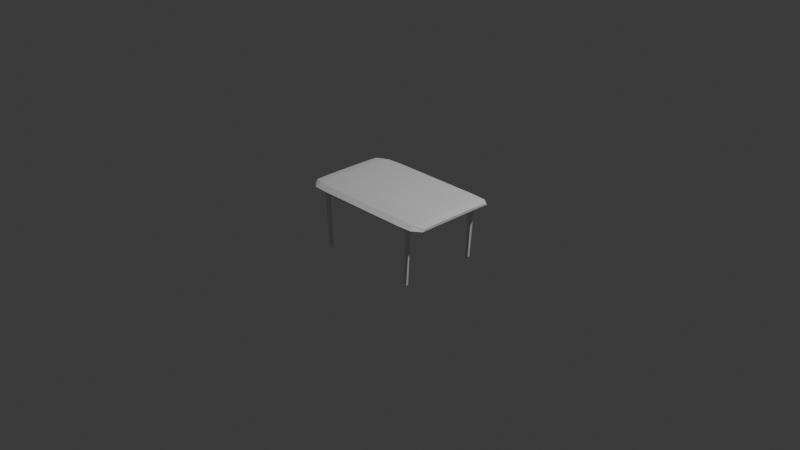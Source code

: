 # Source: Suburb_table.blend  (saved by Blender 5.0.118; exported with 4.5.12 LTS)
import bpy
from mathutils import Matrix  # noqa: F401  (used for matrix-valued properties, if any)

bpy.ops.wm.read_factory_settings(use_empty=True)
scene = bpy.context.scene
scene.name = 'Scene'

# ---- collections
col_collection = bpy.data.collections.new('Collection'); scene.collection.children.link(col_collection)

# ---- world
world_world = bpy.data.worlds.new('World'); scene.world = world_world
world_world.use_nodes = True; world_world.node_tree.nodes.clear()
_N = world_world.node_tree.nodes; _L = world_world.node_tree.links
n0 = _N.new('ShaderNodeOutputWorld'); n0.name = 'World Output'; n0.location = (200, 100)
n1 = _N.new('ShaderNodeBackground'); n1.name = 'Background'; n1.location = (-200, 100)
n1.inputs[0].default_value = (0.05088, 0.05088, 0.05088, 1.0)
_L.new(n1.outputs[0], n0.inputs[0])
n0.is_active_output = True
world_world.color = (0.05088, 0.05088, 0.05088)
world_world.sun_shadow_jitter_overblur = 0.0

# ---- cameras
cam_camera = bpy.data.cameras.new('Camera')
cam_camera.clip_end = 100.0
cam_camera.ortho_scale = 7.314

# ---- lights
light_light = bpy.data.lights.new('Light', 'POINT')
light_light.energy = 1000.0
light_light.shadow_soft_size = 0.1

# ---- meshes
me_cube_001 = bpy.data.meshes.new('Cube.001')
me_cube_001.from_pydata([(-1.006, -0.75, 0.5), (-1.006, 0.75, 0.5), (1.006, -0.75, 0.5), (1.006, 0.75, 0.5), (1.004, -4.657e-10, 0.6667), (-1.004, 4.657e-10, 0.6667), (0.6785, 0.8333, 0.6667), (-0.6785, 0.8333, 0.6667), (-0.6785, -0.8333, 0.6667), (0.6785, -0.8333, 0.6667), (-0.6785, -4.657e-10, 1.0), (0.6785, -4.657e-10, 1.0), (-1.005, -0.8048, 1.863e-09), (-1.004, 0.4684, 0.6381), (-1.005, 0.8048, -2.794e-09), (1.005, 0.8048, 1.863e-09), (1.004, -0.4684, 0.6381), (1.005, -0.8048, -2.794e-09), (-0.6785, 0.4792, 0.9583), (-1.004, -0.4684, 0.6381), (1.004, 0.4684, 0.6381), (0.6785, -0.4792, 0.9583), (0.8819, -9.313e-10, 0.9583), (-0.8847, -9.313e-10, 0.9583), (-1.863e-09, 0.8333, 0.6667), (-0.6785, -0.4792, 0.9583), (-1.863e-09, -0.8333, 0.6667), (0.6785, 0.4792, 0.9583), (-0.6785, -0.9583, 8.848e-09), (0.6785, -0.9583, 8.848e-09), (0.6785, 0.9583, 8.848e-09), (-0.6785, 0.9583, 8.848e-09), (-0.8849, 0.8191, 0.6381), (0.8821, 0.8191, 0.6381), (0.8821, -0.8191, 0.6381), (-0.8849, -0.8191, 0.6381), (-2.794e-09, 0.0, 1.0), (1.001, -9.313e-10, 0.0), (-1.001, 9.313e-10, 0.0), (-1.001, 0.4738, 1.863e-09), (1.001, -0.4738, -1.863e-09), (-0.8847, 0.4765, 0.9182), (1.001, 0.4738, -1.118e-08), (0.8819, 0.4765, 0.9182), (-1.001, -0.4738, -3.725e-09), (3.725e-09, 0.4792, 0.9583), (-7.451e-09, -0.4792, 0.9583), (-3.37e-08, -0.9583, 5.763e-09), (3.37e-08, 0.9583, 5.763e-09), (-0.8848, 0.939, 0.0), (0.882, 0.939, 1.118e-08), (0.8819, -0.4765, 0.9182), (-0.8847, -0.4765, 0.9182), (0.882, -0.939, 0.0), (-0.8848, -0.939, 0.0), (-0.7377, -0.8212, -15.33), (-0.6929, -0.8212, -15.33), (-0.8031, -0.8212, 0.04593), (-0.796, -0.8212, -1.625), (-0.7264, -0.8212, -1.625), (0.7155, -0.8212, -1.625), (0.7268, -0.8212, -15.33), (0.682, -0.8212, -15.33), (0.7922, -0.8212, 0.04593), (0.7851, -0.8212, -1.625), (0.7922, -2.555e-08, 0.04593), (0.7851, -1.976e-08, -1.625), (-0.8031, -2.555e-08, 0.04593), (-0.796, -1.976e-08, -1.625), (-0.7377, 0.8212, -15.33), (-0.6929, 0.8212, -15.33), (-0.8031, 0.8212, 0.04593), (-0.796, 0.8212, -1.625), (-0.7264, 0.8212, -1.625), (0.7155, 0.8212, -1.625), (0.7268, 0.8212, -15.33), (0.682, 0.8212, -15.33), (0.7922, 0.8212, 0.04593), (0.7851, 0.8212, -1.625), (-0.7377, -0.7726, -15.33), (-0.6929, -0.7726, -15.33), (-0.7788, -0.7877, 0.08034), (-0.781, -0.7777, -1.604), (-0.7264, -0.7726, -1.625), (0.7155, -0.7726, -1.625), (0.7268, -0.7726, -15.33), (0.682, -0.7726, -15.33), (0.768, -0.7877, 0.08034), (0.7701, -0.7777, -1.604), (0.7587, -2.571e-08, 0.09341), (0.7516, -1.992e-08, -1.578), (-0.7696, -2.571e-08, 0.09341), (-0.7625, -1.992e-08, -1.578), (-0.7377, 0.7726, -15.33), (-0.6929, 0.7726, -15.33), (-0.7788, 0.7877, 0.08034), (-0.781, 0.7777, -1.604), (-0.7264, 0.7726, -1.625), (0.7155, 0.7726, -1.625), (0.7268, 0.7726, -15.33), (0.682, 0.7726, -15.33), (0.768, 0.7877, 0.08034), (0.7701, 0.7777, -1.604)], [(59, 60), (73, 74), (83, 84), (97, 98)], [(38, 5, 13, 39), (39, 13, 1, 14), (37, 4, 16, 40), (40, 16, 2, 17), (7, 32, 41, 18), (32, 1, 13, 41), (41, 13, 5, 23), (18, 41, 23, 10), (15, 3, 20, 42), (42, 20, 4, 37), (38, 39, 14, 49, 31, 48, 30, 50, 15, 42, 37, 40, 17, 53, 29, 47, 28, 54, 12, 44), (3, 33, 43, 20), (33, 6, 27, 43), (43, 27, 11, 22), (20, 43, 22, 4), (12, 0, 19, 44), (44, 19, 5, 38), (7, 18, 45, 24), (18, 10, 36, 45), (45, 36, 11, 27), (24, 45, 27, 6), (10, 25, 46, 36), (25, 8, 26, 46), (46, 26, 9, 21), (36, 46, 21, 11), (8, 28, 47, 26), (26, 47, 29, 9), (6, 30, 48, 24), (24, 48, 31, 7), (14, 1, 32, 49), (49, 32, 7, 31), (30, 6, 33, 50), (50, 33, 3, 15), (4, 22, 51, 16), (22, 11, 21, 51), (51, 21, 9, 34), (16, 51, 34, 2), (10, 23, 52, 25), (23, 5, 19, 52), (52, 19, 0, 35), (25, 52, 35, 8), (17, 2, 34, 53), (53, 34, 9, 29), (28, 8, 35, 54), (54, 35, 0, 12), (63, 64, 66, 65), (58, 57, 67, 68), (55, 56, 59, 58), (61, 64, 60, 62), (58, 64, 63, 57), (77, 65, 66, 78), (72, 68, 67, 71), (69, 72, 73, 70), (75, 76, 74, 78), (72, 71, 77, 78), (87, 89, 90, 88), (82, 92, 91, 81), (79, 82, 83, 80), (85, 86, 84, 88), (82, 81, 87, 88), (101, 102, 90, 89), (96, 95, 91, 92), (93, 94, 97, 96), (99, 102, 98, 100), (96, 102, 101, 95), (55, 58, 82, 79), (56, 55, 79, 80), (59, 56, 80, 83), (64, 61, 85, 88), (61, 62, 86, 85), (57, 63, 87, 81), (62, 60, 84, 86), (66, 64, 88, 90), (63, 65, 89, 87), (67, 57, 81, 91), (58, 68, 92, 82), (58, 59, 83, 82), (60, 64, 88, 84), (64, 58, 82, 88), (72, 69, 93, 96), (69, 70, 94, 93), (70, 73, 97, 94), (75, 78, 102, 99), (76, 75, 99, 100), (77, 71, 95, 101), (74, 76, 100, 98), (78, 66, 90, 102), (65, 77, 101, 89), (71, 67, 91, 95), (68, 72, 96, 92), (73, 72, 96, 97), (78, 74, 98, 102), (72, 78, 102, 96)])
_uv = me_cube_001.uv_layers.new(name='UVMap')
_uv.uv.foreach_set('vector', [0.5, 0.125, 0.625, 0.125, 0.625, 0.1875, 0.5, 0.1875, 0.5, 0.1875, 0.625, 0.1875, 0.625, 0.25, 0.5, 0.25, 0.5, 0.625, 0.625, 0.625, 0.625, 0.6875, 0.5, 0.6875, 0.5, 0.6875, 0.625, 0.6875, 0.625, 0.75, 0.5, 0.75, 0.878, 0.5, 0.8765, 0.5, 0.8765, 0.5625, 0.878, 0.5625, 0.8765, 0.5, 0.875, 0.5, 0.875, 0.5625, 0.8765, 0.5625, 0.8765, 0.5625, 0.875, 0.5625, 0.875, 0.625, 0.8765, 0.625, 0.878, 0.5625, 0.8765, 0.5625, 0.8765, 0.625, 0.878, 0.625, 0.5, 0.5, 0.625, 0.5, 0.625, 0.5625, 0.5, 0.5625, 0.5, 0.5625, 0.625, 0.5625, 0.625, 0.625, 0.5, 0.625, 0.5, 0.125, 0.5, 0.1875, 0.5, 0.25, 0.5, 0.2485, 0.5, 0.247, 0.5, 0.375, 0.5, 0.503, 0.5, 0.5015, 0.5, 0.5, 0.5, 0.5625, 0.5, 0.625, 0.5, 0.6875, 0.5, 0.75, 0.5, 0.7485, 0.5, 0.747, 0.5, 0.875, 0.5, 1.003, 0.5, 1.001, 0.5, 0.0, 0.5, 0.0625, 0.625, 0.5, 0.6235, 0.5, 0.6235, 0.5625, 0.625, 0.5625, 0.6235, 0.5, 0.622, 0.5, 0.622, 0.5625, 0.6235, 0.5625, 0.6235, 0.5625, 0.622, 0.5625, 0.622, 0.625, 0.6235, 0.625, 0.625, 0.5625, 0.6235, 0.5625, 0.6235, 0.625, 0.625, 0.625, 0.5, 0.0, 0.625, 0.0, 0.625, 0.0625, 0.5, 0.0625, 0.5, 0.0625, 0.625, 0.0625, 0.625, 0.125, 0.5, 0.125, 0.878, 0.5, 0.878, 0.5625, 0.75, 0.5625, 0.75, 0.5, 0.878, 0.5625, 0.878, 0.625, 0.75, 0.625, 0.75, 0.5625, 0.75, 0.5625, 0.75, 0.625, 0.622, 0.625, 0.622, 0.5625, 0.75, 0.5, 0.75, 0.5625, 0.622, 0.5625, 0.622, 0.5, 0.878, 0.625, 0.878, 0.6875, 0.75, 0.6875, 0.75, 0.625, 0.878, 0.6875, 0.878, 0.75, 0.75, 0.75, 0.75, 0.6875, 0.75, 0.6875, 0.75, 0.75, 0.622, 0.75, 0.622, 0.6875, 0.75, 0.625, 0.75, 0.6875, 0.622, 0.6875, 0.622, 0.625, 0.625, 1.003, 0.5, 1.003, 0.5, 0.875, 0.625, 0.875, 0.625, 0.875, 0.5, 0.875, 0.5, 0.747, 0.625, 0.747, 0.625, 0.503, 0.5, 0.503, 0.5, 0.375, 0.625, 0.375, 0.625, 0.375, 0.5, 0.375, 0.5, 0.247, 0.625, 0.247, 0.5, 0.25, 0.625, 0.25, 0.625, 0.2485, 0.5, 0.2485, 0.5, 0.2485, 0.625, 0.2485, 0.625, 0.247, 0.5, 0.247, 0.5, 0.503, 0.625, 0.503, 0.625, 0.5015, 0.5, 0.5015, 0.5, 0.5015, 0.625, 0.5015, 0.625, 0.5, 0.5, 0.5, 0.625, 0.625, 0.6235, 0.625, 0.6235, 0.6875, 0.625, 0.6875, 0.6235, 0.625, 0.622, 0.625, 0.622, 0.6875, 0.6235, 0.6875, 0.6235, 0.6875, 0.622, 0.6875, 0.622, 0.75, 0.6235, 0.75, 0.625, 0.6875, 0.6235, 0.6875, 0.6235, 0.75, 0.625, 0.75, 0.878, 0.625, 0.8765, 0.625, 0.8765, 0.6875, 0.878, 0.6875, 0.8765, 0.625, 0.875, 0.625, 0.875, 0.6875, 0.8765, 0.6875, 0.8765, 0.6875, 0.875, 0.6875, 0.875, 0.75, 0.8765, 0.75, 0.878, 0.6875, 0.8765, 0.6875, 0.8765, 0.75, 0.878, 0.75, 0.5, 0.75, 0.625, 0.75, 0.625, 0.7485, 0.5, 0.7485, 0.5, 0.7485, 0.625, 0.7485, 0.625, 0.747, 0.5, 0.747, 0.5, 1.003, 0.625, 1.003, 0.625, 1.001, 0.5, 1.001, 0.5, 1.001, 0.625, 1.001, 0.625, 1.0, 0.5, 1.0, 0.0, 1.0, 0.0, 0.8913, 0.0, 0.8913, 0.0, 1.0, 0.0, 0.8913, 0.0, 1.0, 0.0, 1.0, 0.0, 0.8913, 0.0, 0.0, 0.0, 0.0, 0.0, 0.0, 0.0, 0.0, 0.0, 0.0, 0.0, 0.0, 0.0, 0.0, 0.0, 0.0, 0.0, 0.8913, 0.0, 0.8913, 0.0, 1.0, 0.0, 1.0, 0.0, 1.0, 0.0, 1.0, 0.0, 0.8913, 0.0, 0.8913, 0.0, 0.8913, 0.0, 0.8913, 0.0, 1.0, 0.0, 1.0, 0.0, 0.0, 0.0, 0.0, 0.0, 0.0, 0.0, 0.0, 0.0, 0.0, 0.0, 0.0, 0.0, 0.0, 0.0, 0.0, 0.0, 0.8913, 0.0, 1.0, 0.0, 1.0, 0.0, 0.8913, 0.0, 1.0, 0.0, 1.0, 0.0, 0.8913, 0.0, 0.8913, 0.0, 0.8913, 0.0, 0.8913, 0.0, 1.0, 0.0, 1.0, 0.0, 0.0, 0.0, 0.0, 0.0, 0.0, 0.0, 0.0, 0.0, 0.0, 0.0, 0.0, 0.0, 0.0, 0.0, 0.0, 0.0, 0.8913, 0.0, 1.0, 0.0, 1.0, 0.0, 0.8913, 0.0, 1.0, 0.0, 0.8913, 0.0, 0.8913, 0.0, 1.0, 0.0, 0.8913, 0.0, 1.0, 0.0, 1.0, 0.0, 0.8913, 0.0, 0.0, 0.0, 0.0, 0.0, 0.0, 0.0, 0.0, 0.0, 0.0, 0.0, 0.0, 0.0, 0.0, 0.0, 0.0, 0.0, 0.8913, 0.0, 0.8913, 0.0, 1.0, 0.0, 1.0, 0.0, 0.0, 0.0, 0.0, 0.0, 0.0, 0.0, 0.0, 0.0, 0.0, 0.0, 0.0, 0.0, 0.0, 0.0, 0.0, 0.0, 0.0, 0.0, 0.0, 0.0, 0.0, 0.0, 0.0, 0.0, 0.0, 0.0, 0.0, 0.0, 0.0, 0.0, 0.0, 0.0, 0.0, 0.0, 0.0, 0.0, 0.0, 0.0, 0.0, 0.0, 1.0, 0.0, 1.0, 0.0, 1.0, 0.0, 1.0, 0.0, 0.0, 0.0, 0.0, 0.0, 0.0, 0.0, 0.0, 0.0, 0.8913, 0.0, 0.8913, 0.0, 0.8913, 0.0, 0.8913, 0.0, 1.0, 0.0, 1.0, 0.0, 1.0, 0.0, 1.0, 0.0, 1.0, 0.0, 1.0, 0.0, 1.0, 0.0, 1.0, 0.0, 0.8913, 0.0, 0.8913, 0.0, 0.8913, 0.0, 0.8913, 0.0, 0.0, 0.0, 0.0, 0.0, 0.0, 0.0, 0.0, 0.0, 0.0, 0.0, 0.0, 0.0, 0.0, 0.0, 0.0, 0.0, 0.8913, 0.0, 0.8913, 0.0, 0.8913, 0.0, 0.8913, 0.0, 0.0, 0.0, 0.0, 0.0, 0.0, 0.0, 0.0, 0.0, 0.0, 0.0, 0.0, 0.0, 0.0, 0.0, 0.0, 0.0, 0.0, 0.0, 0.0, 0.0, 0.0, 0.0, 0.0, 0.0, 0.0, 0.0, 0.0, 0.0, 0.0, 0.0, 0.0, 0.0, 0.0, 0.0, 0.0, 0.0, 0.0, 0.0, 0.0, 0.0, 1.0, 0.0, 1.0, 0.0, 1.0, 0.0, 1.0, 0.0, 0.0, 0.0, 0.0, 0.0, 0.0, 0.0, 0.0, 0.0, 0.8913, 0.0, 0.8913, 0.0, 0.8913, 0.0, 0.8913, 0.0, 1.0, 0.0, 1.0, 0.0, 1.0, 0.0, 1.0, 0.0, 1.0, 0.0, 1.0, 0.0, 1.0, 0.0, 1.0, 0.0, 0.8913, 0.0, 0.8913, 0.0, 0.8913, 0.0, 0.8913, 0.0, 0.0, 0.0, 0.0, 0.0, 0.0, 0.0, 0.0, 0.0, 0.0, 0.0, 0.0, 0.0, 0.0, 0.0, 0.0, 0.0, 0.8913, 0.0, 0.8913, 0.0, 0.8913, 0.0, 0.8913])
me_cube_001.update()

# ---- objects
ob_light = bpy.data.objects.new('Light', light_light)
ob_camera = bpy.data.objects.new('Camera', cam_camera)
ob_empty = bpy.data.objects.new('Empty', None)
ob_empty_001 = bpy.data.objects.new('Empty.001', None)
ob_empty_003 = bpy.data.objects.new('Empty.003', None)
ob_empty_002 = bpy.data.objects.new('Empty.002', None)
ob_cube_001 = bpy.data.objects.new('Cube.001', me_cube_001)

# ---- transforms, parenting, visibility, modifiers, constraints
ob_light.location = (4.076, 1.005, 5.904)
ob_light.rotation_euler = (0.6503, 0.05522, 1.866)
ob_light.lock_rotations_4d = False
ob_light.empty_display_type = 'ARROWS'
ob_light.color = (0.0, 0.0, 0.0, 0.0)
ob_light.lineart.crease_threshold = 0.0
ob_camera.location = (7.359, -6.926, 4.958)
ob_camera.rotation_euler = (1.109, 0.0, 0.8149)
ob_camera.lock_rotations_4d = False
ob_camera.empty_display_type = 'ARROWS'
ob_camera.color = (0.0, 0.0, 0.0, 0.0)
ob_camera.display_type = 'WIRE'
ob_camera.lineart.crease_threshold = 0.0
ob_empty.location = (0.0, 0.0, 6.933)
ob_empty.empty_display_type = 'IMAGE'
ob_empty.empty_display_size = 5.0
ob_empty.use_empty_image_alpha = True
ob_empty.color = (1.0, 1.0, 1.0, 0.5)
ob_empty_001.location = (-3.788, 0.0, -0.0008152)
ob_empty_001.rotation_euler = (1.571, 0.0, 1.571)
ob_empty_001.scale = (0.1806, 0.2151, 0.1806)
ob_empty_001.empty_display_type = 'IMAGE'
ob_empty_001.empty_display_size = 5.0
ob_empty_001.use_empty_image_alpha = True
ob_empty_001.color = (1.0, 1.0, 1.0, 0.5)
ob_empty_003.location = (1.642, -8.167e-08, 0.9969)
ob_empty_003.rotation_euler = (1.571, -0.0, -0.0)
ob_empty_003.scale = (0.1799, 0.1799, 0.1799)
ob_empty_003.empty_display_type = 'IMAGE'
ob_empty_003.empty_display_size = 5.0
ob_empty_003.empty_image_depth = 'BACK'
ob_empty_003.show_empty_image_perspective = False
ob_empty_003.empty_image_side = 'FRONT'
ob_empty_002.location = (-0.002455, -1.282e-07, -0.004433)
ob_empty_002.rotation_euler = (1.571, -0.0, -0.0)
ob_empty_002.scale = (0.2991, 0.3132, 0.2733)
ob_empty_002.empty_display_type = 'IMAGE'
ob_empty_002.empty_display_size = 5.0
ob_empty_002.empty_image_depth = 'BACK'
ob_empty_002.show_empty_image_perspective = False
ob_empty_002.empty_image_side = 'FRONT'
ob_cube_001.location = (0.0, 0.0, 0.2865)
ob_cube_001.scale = (0.7841, 0.5419, 0.04297)

# ---- collection membership
col_collection.objects.link(ob_light)
col_collection.objects.link(ob_camera)
col_collection.objects.link(ob_empty)
col_collection.objects.link(ob_empty_001)
col_collection.objects.link(ob_empty_003)
col_collection.objects.link(ob_empty_002)
col_collection.objects.link(ob_cube_001)

# ---- scene / render settings (as saved in the file)
scene.camera = ob_camera
scene.frame_start = 1; scene.frame_end = 250; scene.frame_set(1)
scene.render.engine = 'BLENDER_EEVEE_NEXT'
scene.render.bake_bias = 0.0
scene.render.bake_samples = 0
scene.cycles.sampling_pattern = 'TABULATED_SOBOL'
scene.eevee.use_volume_custom_range = False
bpy.context.view_layer.update()
